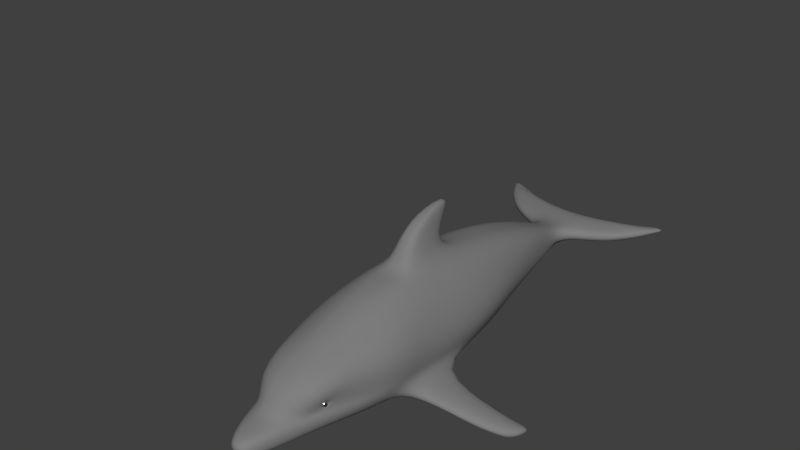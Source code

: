 # Source: Dolphin.blend  (saved by Blender 2.79.0; exported with 4.5.12 LTS)
import bpy
from mathutils import Matrix  # noqa: F401  (used for matrix-valued properties, if any)

bpy.ops.wm.read_factory_settings(use_empty=True)
scene = bpy.context.scene
scene.name = 'Scene'

# ---- collections
col_collection_1 = bpy.data.collections.new('Collection 1'); scene.collection.children.link(col_collection_1)

# ---- materials (node trees are filled in below, after node groups)
mat_haut = bpy.data.materials.new('Haut')
mat_haut.alpha_threshold = 0.0
mat_haut.roughness = 0.5
mat_haut.line_color = (0.0, 0.0, 0.0, 1.0)
mat_eye_innen = bpy.data.materials.new('eye_innen')
mat_eye_innen.alpha_threshold = 0.0
mat_eye_innen.roughness = 0.5
mat_eye_aussen = bpy.data.materials.new('eye_aussen')
mat_eye_aussen.alpha_threshold = 0.0
mat_eye_aussen.roughness = 0.5

# ---- material node trees
mat_haut.use_nodes = True; mat_haut.node_tree.nodes.clear()
_N = mat_haut.node_tree.nodes; _L = mat_haut.node_tree.links
n0 = _N.new('ShaderNodeOutputMaterial'); n0.name = 'Material Output'; n0.location = (300, 300)
n1 = _N.new('ShaderNodeBsdfDiffuse'); n1.name = 'Diffuse BSDF'; n1.location = (10, 300)
n1.inputs[0].default_value = (0.216, 0.216, 0.216, 1.0)
_L.new(n1.outputs[0], n0.inputs[0])
n0.is_active_output = True
mat_eye_innen.use_nodes = True; mat_eye_innen.node_tree.nodes.clear()
_N = mat_eye_innen.node_tree.nodes; _L = mat_eye_innen.node_tree.links
n0 = _N.new('ShaderNodeOutputMaterial'); n0.name = 'Material Output'; n0.location = (300, 300)
n1 = _N.new('ShaderNodeBsdfAnisotropic'); n1.name = 'Glossy BSDF'; n1.location = (10, 300)
n1.distribution = 'GGX'
n1.inputs[0].default_value = (0.2598, 0.2598, 0.2598, 1.0)
n1.inputs[1].default_value = 0.0
_L.new(n1.outputs[0], n0.inputs[0])
n0.is_active_output = True
mat_eye_aussen.use_nodes = True; mat_eye_aussen.node_tree.nodes.clear()
_N = mat_eye_aussen.node_tree.nodes; _L = mat_eye_aussen.node_tree.links
n0 = _N.new('ShaderNodeOutputMaterial'); n0.name = 'Material Output'; n0.location = (300, 300)
n1 = _N.new('ShaderNodeBsdfAnisotropic'); n1.name = 'Glossy BSDF'; n1.location = (10, 300)
n1.distribution = 'GGX'
n1.inputs[0].default_value = (0.9404, 0.9404, 0.9404, 1.0)
n1.inputs[1].default_value = 0.2873
_L.new(n1.outputs[0], n0.inputs[0])
n0.is_active_output = True

# ---- world
world_world = bpy.data.worlds.new('World'); scene.world = world_world
world_world.color = (0.05088, 0.05088, 0.05088)
world_world.use_sun_shadow = False
world_world.sun_shadow_jitter_overblur = 0.0
world_world.cycles.sampling_method = 'MANUAL'

# ---- meshes
me_cube = bpy.data.meshes.new('Cube')
me_cube.from_pydata([(0.7693, 0.3941, -0.6747), (0.246, -4.583, -0.6202), (0.6202, 1.538, 0.5554), (0.729, -1.969, 0.6555), (0.4368, 2.826, -0.232), (0.5662, -3.391, -0.1425), (0.246, -4.574, -0.2417), (0.4368, 2.826, 0.1051), (0.5767, -3.393, -0.0493), (0.7693, -2.409, -0.6404), (0.6807, -1.024, 0.7815), (0.9472, -2.21, -0.1961), (0.9427, -2.343, -0.3272), (1.0, -2.139, 0.2191), (0.7693, -0.9689, -0.6854), (0.6807, 0.2146, 0.7276), (0.9943, 0.3192, -0.2271), (0.8973, -0.9554, -0.5049), (0.9955, 0.3333, 0.1644), (0.3333, 0.3941, -0.8349), (0.082, -4.726, -0.6202), (0.3333, 1.538, 0.8164), (0.243, -1.969, 0.9165), (0.2218, 3.668, -0.2693), (0.1801, -3.969, -0.2014), (0.082, -4.717, -0.2417), (0.2211, 2.909, -0.4499), (0.2211, 3.662, -0.02777), (0.2027, -3.922, 0.2073), (0.3333, -1.024, 1.043), (0.3333, -2.409, -0.8007), (0.3333, -1.091, -0.845), (0.3333, 0.2146, 0.9886), (0.1664, -0.43, 1.807), (0.0233, 0.5549, 1.959), (0.1991, -0.1113, 1.346), (0.1991, -0.8508, 1.417), (0.0, 0.3941, -0.8349), (0.0, -4.726, -0.6202), (0.0, 1.538, 0.8164), (0.0, -1.969, 0.9192), (0.0, 3.68, -0.2996), (0.0, -3.98, -0.1983), (0.0, -4.717, -0.2417), (0.0, 2.909, -0.4499), (0.0, 3.654, 0.0006859), (0.0, -3.939, 0.1927), (-2.98e-07, -1.024, 1.043), (0.0, -2.409, -0.8007), (0.0, -1.111, -0.8443), (-5.96e-08, 0.2146, 0.9886), (-2.98e-07, -0.43, 1.807), (-5.96e-08, 0.5549, 1.959), (-2.98e-07, -0.8508, 1.417), (-5.96e-08, -0.1113, 1.346), (0.2319, 4.563, -0.1767), (0.3958, 4.602, -0.09834), (0.0, 4.563, -0.1767), (0.0, 4.577, -0.09733), (1.079, 4.146, -0.2358), (1.121, 4.134, -0.0259), (1.7, 5.134, -0.2007), (1.781, 5.19, -0.01926), (0.1861, 4.431, -0.3013), (0.3278, 4.437, 0.03744), (0.0, 4.414, 0.03923), (0.0, 4.431, -0.3013), (1.569, 4.863, -0.2332), (1.735, 4.878, -0.007482), (0.6229, 3.873, -0.2536), (0.6229, 3.866, -0.02496), (0.9883, 4.759, -0.09829), (0.9389, 4.732, -0.1656), (0.8437, 4.554, -0.2894), (0.879, 4.548, 0.03413), (0.402, 2.785, 0.3032), (0.2265, 2.788, 0.406), (0.0, 2.788, 0.406), (0.5575, -3.157, 0.4216), (0.1676, -3.157, 0.5521), (0.0, -3.157, 0.556), (0.9777, -1.052, -0.2494), (0.9821, -0.9455, 0.1878), (0.8506, 0.3502, -0.4596), (0.608, 1.534, -0.4176), (0.2762, 1.539, -0.5173), (0.0, 1.539, -0.5173), (0.7024, -1.446, 0.7503), (0.7665, -1.776, -0.66), (0.964, -1.572, -0.2255), (0.8952, -1.743, -0.4495), (0.9901, -1.481, 0.2018), (0.3333, -1.682, -0.8251), (0.2928, -1.446, 1.011), (0.0, -1.446, 1.017), (0.0, -1.693, -0.8247), (0.7023, 1.507, -0.1181), (0.7229, 1.55, 0.1354), (0.6629, 1.523, -0.2728), (2.485, -0.5669, -1.354), (2.613, -0.5535, -1.174), (2.402, -1.042, -1.298), (2.519, -1.017, -1.115), (2.051, -0.7014, -1.186), (1.829, -1.399, -1.074), (1.948, -1.372, -0.886), (2.179, -0.688, -1.005), (0.3649, 2.853, -0.3046), (0.293, 2.881, -0.3773), (0.324, 3.105, -0.2967), (0.2739, 3.124, -0.3438), (0.209, 4.523, -0.2316), (0.0, 4.523, -0.2316), (1.732, 5.083, -0.1427), (0.3618, 4.546, -0.03615), (0.0, 4.521, -0.03489), (1.829, 5.13, -0.07477), (0.9336, 4.679, -0.03741), (0.8913, 4.669, -0.2205), (0.2788, 4.133, 0.04744), (0.0, 4.115, 0.03905), (1.541, 4.564, -0.02931), (0.1887, 4.149, -0.3121), (0.0, 4.143, -0.3297), (1.422, 4.559, -0.2264), (0.7235, 4.317, -0.2954), (0.7453, 4.309, 0.02781), (2.266, -0.6347, -1.269), (2.394, -0.6212, -1.089), (2.113, -1.221, -1.185), (2.231, -1.196, -0.9995), (0.5076, -3.609, -0.5229), (0.6432, -2.563, 0.5385), (0.5951, -3.295, -0.1458), (0.6672, -3.225, -0.2934), (0.6073, -3.293, -0.05487), (0.2077, -3.68, -0.6031), (0.0, -3.68, -0.6031), (0.2053, -2.563, 0.7343), (0.0, -2.563, 0.7397), (0.6562, -3.087, -0.2046), (0.4441, -3.705, -0.2106), (0.5555, -3.673, 0.2052), (0.8096, -2.796, 0.2131), (0.5252, -3.386, -0.1265), (0.5383, -3.387, -0.0493), (0.5575, -3.29, -0.1299), (0.5689, -3.287, -0.05487), (0.5707, -3.34, -0.04801), (0.5607, -3.337, -0.03979), (0.5494, -3.334, -0.03378), (0.5371, -3.33, -0.03019), (0.5832, -3.329, -0.06099), (0.5761, -3.323, -0.05168), (0.567, -3.317, -0.04411), (0.5564, -3.311, -0.03858), (0.5446, -3.306, -0.03529), (0.5721, -3.377, -0.1101), (0.5869, -3.317, -0.06918), (0.5808, -3.308, -0.0621), (0.5726, -3.299, -0.05636), (0.5626, -3.292, -0.05219), (0.5511, -3.285, -0.04973), (0.5811, -3.369, -0.1055), (0.5895, -3.31, -0.08141), (0.5841, -3.298, -0.07767), (0.5765, -3.288, -0.07467), (0.5669, -3.279, -0.07253), (0.5557, -3.272, -0.07133), (0.5747, -3.369, -0.1224), (0.5907, -3.307, -0.09584), (0.5856, -3.295, -0.09603), (0.5782, -3.284, -0.09626), (0.5688, -3.274, -0.09652), (0.5577, -3.267, -0.0968), (0.5829, -3.363, -0.1139), (0.5901, -3.31, -0.1103), (0.5849, -3.298, -0.1144), (0.5774, -3.288, -0.1178), (0.5679, -3.279, -0.1205), (0.5567, -3.272, -0.1223), (0.588, -3.318, -0.1225), (0.5822, -3.308, -0.1299), (0.5742, -3.3, -0.1361), (0.5643, -3.292, -0.1408), (0.553, -3.286, -0.1438), (0.5846, -3.33, -0.1306), (0.5779, -3.323, -0.1403), (0.5691, -3.317, -0.1483), (0.5587, -3.312, -0.1544), (0.5471, -3.307, -0.1582), (0.5784, -3.358, -0.1305), (0.5805, -3.343, -0.1335), (0.5727, -3.341, -0.1439), (0.563, -3.338, -0.1526), (0.5519, -3.335, -0.1591), (0.5398, -3.331, -0.1632), (0.5826, -3.344, -0.1334), (0.5763, -3.357, -0.1306), (0.5673, -3.359, -0.1403), (0.5567, -3.359, -0.1483), (0.5449, -3.358, -0.1543), (0.5323, -3.355, -0.1582), (0.5726, -3.369, -0.1224), (0.5626, -3.373, -0.1298), (0.5511, -3.376, -0.136), (0.5387, -3.377, -0.1407), (0.5258, -3.376, -0.1437), (0.57, -3.377, -0.1102), (0.5592, -3.383, -0.1143), (0.5472, -3.388, -0.1177), (0.5344, -3.39, -0.1204), (0.5212, -3.39, -0.1221), (0.5689, -3.379, -0.09575), (0.5578, -3.387, -0.09591), (0.5455, -3.392, -0.09612), (0.5325, -3.394, -0.09637), (0.5192, -3.394, -0.09664), (0.5868, -3.33, -0.1306), (0.5694, -3.376, -0.08133), (0.5585, -3.383, -0.07756), (0.5463, -3.387, -0.07455), (0.5334, -3.39, -0.07239), (0.5201, -3.389, -0.07118), (0.5715, -3.368, -0.06911), (0.5612, -3.373, -0.06202), (0.5495, -3.376, -0.05626), (0.5369, -3.376, -0.05208), (0.5239, -3.375, -0.04962), (0.5912, -3.336, -0.1196), (0.5749, -3.357, -0.06096), (0.5655, -3.358, -0.05164), (0.5546, -3.358, -0.04406), (0.5425, -3.357, -0.03852), (0.5298, -3.355, -0.03522), (0.5901, -3.318, -0.1224), (0.579, -3.343, -0.05811), (0.5936, -3.328, -0.114), (0.5922, -3.31, -0.1102), (0.5928, -3.308, -0.09579), (0.5917, -3.31, -0.08137), (0.5891, -3.318, -0.06913), (0.5854, -3.33, -0.06095), (0.5903, -3.336, -0.07164), (0.5804, -3.37, -0.09558), (0.571, -3.38, -0.0957), (0.5715, -3.377, -0.08128), (0.5822, -3.363, -0.07723), (0.5736, -3.369, -0.06907), (0.577, -3.357, -0.06091), (0.5811, -3.343, -0.05806), (0.594, -3.347, -0.08238), (0.5954, -3.343, -0.08339), (0.5967, -3.338, -0.08626), (0.5928, -3.328, -0.07728), (0.5977, -3.336, -0.09056), (0.5946, -3.322, -0.08571), (0.5981, -3.335, -0.09563), (0.5954, -3.321, -0.09564), (0.5979, -3.336, -0.1007), (0.595, -3.323, -0.1056), (0.5971, -3.339, -0.105), (0.5959, -3.343, -0.1078), (0.5955, -3.348, -0.09558), (0.5945, -3.348, -0.1088), (0.5884, -3.346, -0.1216), (0.593, -3.352, -0.1078), (0.5855, -3.355, -0.1196), (0.5917, -3.357, -0.105), (0.5908, -3.359, -0.1007), (0.5904, -3.36, -0.09559), (0.5906, -3.359, -0.09053), (0.5807, -3.368, -0.08565), (0.5913, -3.356, -0.08624), (0.5925, -3.352, -0.08338), (0.5845, -3.355, -0.07162), (0.5874, -3.345, -0.06965)], [], [(28, 79, 80, 46), (134, 140, 141, 6), (131, 134, 6, 1), (89, 91, 13, 11), (88, 90, 12, 9), (16, 18, 82, 81), (142, 78, 79, 28), (7, 75, 2, 97), (89, 90, 17, 81), (4, 7, 97, 96), (2, 21, 32, 15), (0, 14, 31, 19), (88, 9, 30, 92), (15, 32, 29, 10), (141, 142, 28, 24), (75, 7, 27, 76), (1, 6, 25, 20), (6, 141, 24, 25), (7, 4, 23, 27), (84, 0, 19, 85), (132, 3, 22, 138), (87, 93, 22, 3), (131, 1, 20, 136), (36, 35, 34, 33), (53, 36, 33, 51), (47, 29, 36, 53), (29, 32, 35, 36), (32, 50, 54, 35), (35, 54, 52, 34), (34, 52, 51, 33), (136, 20, 38, 137), (93, 94, 40, 22), (138, 22, 40, 139), (85, 19, 37, 86), (70, 69, 59, 60), (25, 24, 42, 43), (20, 25, 43, 38), (23, 26, 44, 41), (76, 27, 45, 77), (24, 28, 46, 42), (92, 30, 48, 95), (19, 31, 49, 37), (21, 39, 50, 32), (56, 55, 57, 58), (115, 114, 56, 58), (111, 112, 57, 55), (116, 113, 61, 62), (126, 70, 60, 121), (118, 72, 61, 113), (72, 71, 62, 61), (125, 73, 67, 124), (117, 74, 68, 116), (121, 124, 67, 68), (122, 123, 66, 63), (120, 119, 64, 65), (114, 64, 74, 117), (122, 63, 73, 125), (55, 56, 71, 72), (111, 55, 72, 118), (119, 27, 70, 126), (27, 23, 69, 70), (21, 76, 77, 39), (2, 75, 76, 21), (132, 143, 13, 3), (87, 91, 82, 10), (10, 82, 18, 15), (17, 83, 16, 81), (14, 0, 83, 17), (96, 16, 83, 98), (26, 85, 86, 44), (3, 13, 91, 87), (31, 92, 95, 49), (29, 47, 94, 93), (10, 29, 93, 87), (14, 88, 92, 31), (11, 12, 90, 89), (129, 127, 99, 101), (81, 82, 91, 89), (96, 97, 18, 16), (97, 2, 15, 18), (0, 84, 98, 83), (99, 100, 102, 101), (130, 129, 101, 102), (127, 128, 100, 99), (128, 130, 102, 100), (17, 90, 105, 106), (14, 17, 106, 103), (90, 88, 104, 105), (88, 14, 103, 104), (26, 108, 84, 85), (84, 108, 107, 98), (4, 96, 98, 107), (107, 108, 110, 109), (4, 107, 109, 23), (26, 23, 110, 108), (110, 23, 109), (63, 111, 118, 73), (56, 114, 117, 71), (71, 117, 116, 62), (73, 118, 113, 67), (68, 67, 113, 116), (63, 66, 112, 111), (65, 64, 114, 115), (64, 119, 126, 74), (23, 122, 125, 69), (45, 27, 119, 120), (23, 41, 123, 122), (60, 59, 124, 121), (69, 125, 124, 59), (74, 126, 121, 68), (106, 105, 130, 128), (103, 106, 128, 127), (105, 104, 129, 130), (104, 103, 127, 129), (78, 142, 143, 132), (79, 138, 139, 80), (30, 136, 137, 48), (9, 131, 136, 30), (78, 132, 138, 79), (11, 13, 143, 140), (9, 12, 134, 131), (12, 11, 140, 134), (133, 5, 141, 140), (5, 8, 142, 141), (8, 135, 143, 142), (135, 133, 140, 143), (135, 8, 145, 147), (5, 133, 146, 144), (133, 135, 147, 146), (8, 5, 144, 145), (148, 236, 152, 153), (149, 148, 153, 154), (150, 149, 154, 155), (151, 150, 155, 156), (153, 152, 158, 159), (154, 153, 159, 160), (155, 154, 160, 161), (156, 155, 161, 162), (162, 161, 167, 168), (159, 158, 164, 165), (160, 159, 165, 166), (161, 160, 166, 167), (165, 164, 170, 171), (166, 165, 171, 172), (167, 166, 172, 173), (168, 167, 173, 174), (174, 173, 179, 180), (171, 170, 176, 177), (172, 171, 177, 178), (173, 172, 178, 179), (177, 176, 181, 182), (178, 177, 182, 183), (179, 178, 183, 184), (180, 179, 184, 185), (182, 181, 186, 187), (183, 182, 187, 188), (184, 183, 188, 189), (185, 184, 189, 190), (188, 187, 193, 194), (189, 188, 194, 195), (190, 189, 195, 196), (187, 186, 192, 193), (249, 275, 276, 250), (248, 247, 275, 249), (193, 192, 198, 199), (194, 193, 199, 200), (195, 194, 200, 201), (196, 195, 201, 202), (200, 199, 204, 205), (201, 200, 205, 206), (202, 201, 206, 207), (246, 272, 247, 248), (245, 244, 272, 246), (199, 198, 203, 204), (157, 163, 244, 245), (204, 203, 208, 209), (205, 204, 209, 210), (206, 205, 210, 211), (207, 206, 211, 212), (169, 175, 163, 157), (211, 210, 215, 216), (212, 211, 216, 217), (191, 267, 175, 169), (197, 265, 267, 191), (209, 208, 213, 214), (210, 209, 214, 215), (218, 229, 265, 197), (214, 213, 219, 220), (215, 214, 220, 221), (216, 215, 221, 222), (217, 216, 222, 223), (235, 237, 229, 218), (222, 221, 226, 227), (223, 222, 227, 228), (238, 260, 237, 235), (239, 258, 260, 238), (220, 219, 224, 225), (221, 220, 225, 226), (225, 224, 230, 231), (226, 225, 231, 232), (227, 226, 232, 233), (228, 227, 233, 234), (240, 256, 258, 239), (241, 254, 256, 240), (234, 233, 150, 151), (242, 243, 254, 241), (250, 276, 243, 242), (231, 230, 236, 148), (232, 231, 148, 149), (233, 232, 149, 150), (164, 158, 241, 240), (176, 170, 239, 238), (186, 181, 235, 218), (192, 186, 218, 197), (203, 198, 191, 169), (198, 192, 197, 191), (208, 203, 169, 157), (219, 213, 245, 246), (213, 208, 157, 245), (236, 230, 249, 250), (224, 219, 246, 248), (230, 224, 248, 249), (181, 176, 238, 235), (158, 152, 242, 241), (170, 164, 240, 239), (152, 236, 250, 242), (251, 263, 252), (276, 251, 252, 243), (252, 263, 253), (243, 252, 253, 254), (253, 263, 255), (254, 253, 255, 256), (255, 263, 257), (256, 255, 257, 258), (257, 263, 259), (258, 257, 259, 260), (259, 263, 261), (260, 259, 261, 237), (261, 263, 262), (237, 261, 262, 229), (262, 263, 264), (229, 262, 264, 265), (264, 263, 266), (265, 264, 266, 267), (266, 263, 268), (267, 266, 268, 175), (175, 268, 269, 163), (268, 263, 269), (269, 263, 270), (163, 269, 270, 244), (244, 270, 271, 272), (270, 263, 271), (271, 263, 273), (272, 271, 273, 247), (273, 263, 274), (247, 273, 274, 275), (274, 263, 251), (275, 274, 251, 276)])
me_cube.polygons.foreach_set('use_smooth', [True] * 258)
me_cube.polygons.foreach_set('material_index', [0, 0, 0, 0, 0, 0, 0, 0, 0, 0, 0, 0, 0, 0, 0, 0, 0, 0, 0, 0, 0, 0, 0, 0, 0, 0, 0, 0, 0, 0, 0, 0, 0, 0, 0, 0, 0, 0, 0, 0, 0, 0, 0, 0, 0, 0, 0, 0, 0, 0, 0, 0, 0, 0, 0, 0, 0, 0, 0, 0, 0, 0, 0, 0, 0, 0, 0, 0, 0, 0, 0, 0, 0, 0, 0, 0, 0, 0, 0, 0, 0, 0, 0, 0, 0, 0, 0, 0, 0, 0, 0, 0, 0, 0, 0, 0, 0, 0, 0, 0, 0, 0, 0, 0, 0, 0, 0, 0, 0, 0, 0, 0, 0, 0, 0, 0, 0, 0, 0, 0, 0, 0, 0, 0, 0, 0, 0, 0, 0, 0, 2, 2, 2, 2, 2, 2, 2, 2, 2, 2, 2, 2, 2, 2, 2, 2, 2, 2, 2, 2, 2, 2, 2, 2, 2, 2, 2, 2, 2, 2, 2, 2, 1, 1, 2, 2, 2, 2, 2, 2, 2, 1, 1, 2, 1, 2, 2, 2, 2, 1, 2, 2, 1, 1, 2, 2, 1, 2, 2, 2, 2, 1, 2, 2, 1, 1, 2, 2, 2, 2, 2, 2, 1, 1, 2, 1, 1, 2, 2, 2, 2, 2, 2, 2, 2, 2, 2, 2, 2, 2, 2, 2, 2, 2, 2, 2, 1, 1, 1, 1, 1, 1, 1, 1, 1, 1, 1, 1, 1, 1, 1, 1, 1, 1, 1, 1, 1, 1, 1, 1, 1, 1, 1, 1, 1, 1, 1, 1])
me_cube.materials.append(mat_haut)
me_cube.materials.append(mat_eye_innen)
me_cube.materials.append(mat_eye_aussen)
me_cube.use_remesh_preserve_volume = False
me_cube.use_remesh_preserve_attributes = False
me_cube.use_mirror_vertex_groups = False
me_cube.update()
arm_metarig = bpy.data.armatures.new('metarig')  # bones are not reproduced

# ---- objects
ob_metarig = bpy.data.objects.new('metarig', arm_metarig)
ob_delphin = bpy.data.objects.new('Delphin', me_cube)

# ---- transforms, parenting, visibility, modifiers, constraints
ob_metarig.location = (0.0, 0.0, 0.0)
ob_metarig.scale = (1.835, 1.835, 1.835)
ob_metarig.lineart.crease_threshold = 0.0
ob_delphin.parent = ob_metarig
ob_delphin.matrix_parent_inverse = Matrix(((0.5449, 0.0, 0.0, 0.0), (0.0, 0.5449, 0.0, 0.0), (0.0, 0.0, 0.5449, 0.0), (0.0, 0.0, 0.0, 1.0)))
ob_delphin.location = (0.0, 0.0, 0.0)
ob_delphin.lock_rotations_4d = False
ob_delphin.empty_display_type = 'ARROWS'
ob_delphin.lineart.crease_threshold = 0.0
_vg = ob_delphin.vertex_groups.new(name='spine')
for _i, _w in zip([2, 4, 7, 21, 23, 26, 27, 39, 41, 44, 45, 55, 57, 58, 63, 64, 65, 66, 69, 70, 75, 76, 77, 84, 85, 86, 96, 97, 98, 107, 108, 109, 110, 111, 112, 115, 119, 120, 122, 123], [0.02301, 0.9186, 0.8595, 0.04308, 0.9132, 0.9553, 0.9418, 0.05857, 0.8929, 0.9557, 0.9561, 0.01066, 0.06942, 0.06912, 0.05029, 0.001692, 0.09648, 0.09597, 0.095, 0.04279, 0.6216, 0.8325, 0.875, 0.06545, 0.06894, 0.07297, 0.05288, 0.05085, 0.05842, 0.9008, 0.9107, 0.9336, 0.9373, 0.02432, 0.07466, 0.07476, 0.052, 0.2045, 0.1057, 0.2273]): _vg.add([_i], _w, 'REPLACE')
_vg = ob_delphin.vertex_groups.new(name='spine.001')
for _i, _w in zip([0, 2, 4, 7, 15, 16, 18, 19, 21, 26, 32, 37, 39, 44, 50, 75, 76, 77, 83, 84, 85, 86, 96, 97, 98, 107, 108, 109], [0.1061, 0.8864, 0.07485, 0.1331, 0.07321, 0.09196, 0.09065, 0.1086, 0.8654, 0.02766, 0.05419, 0.114, 0.8425, 0.02404, 0.144, 0.3673, 0.1596, 0.1168, 0.09977, 0.8528, 0.8522, 0.8446, 0.8647, 0.8768, 0.858, 0.09037, 0.08037, 0.003789]): _vg.add([_i], _w, 'REPLACE')
_vg = ob_delphin.vertex_groups.new(name='spine.002')
for _i, _w in zip([2, 4, 7, 75, 76, 77], [0.004187, 0.004583, 0.07518, 0.1995, 0.08923, 0.05571]): _vg.add([_i], _w, 'REPLACE')
_vg = ob_delphin.vertex_groups.new(name='spine.003')
for _i, _w in zip([0, 2, 4, 7, 15, 16, 18, 19, 21, 26, 32, 37, 39, 44, 50, 75, 76, 77, 83, 84, 85, 86, 96, 97, 98, 107, 108], [0.1078, 0.8554, 0.02799, 0.01449, 0.06955, 0.09235, 0.08943, 0.1109, 0.8542, 0.01071, 0.05105, 0.1164, 0.8361, 0.01193, 0.1389, 0.1021, 0.01801, 0.01887, 0.1009, 0.841, 0.8398, 0.8316, 0.8524, 0.8605, 0.8464, 0.0696, 0.06655]): _vg.add([_i], _w, 'REPLACE')
_vg = ob_delphin.vertex_groups.new(name='spine.008')
for _i, _w in zip([0, 2, 10, 14, 15, 16, 17, 18, 19, 21, 31, 32, 35, 37, 39, 49, 50, 54, 81, 82, 83, 84, 85, 86, 96, 97, 98], [0.736, 0.05533, 0.07142, 0.03639, 0.6656, 0.7416, 0.04473, 0.7417, 0.7321, 0.04567, 0.08443, 0.3224, 0.01317, 0.7126, 0.04988, 0.1003, 0.4014, 0.0648, 0.07355, 0.09495, 0.7384, 0.07075, 0.06924, 0.07231, 0.06922, 0.05834, 0.07138]): _vg.add([_i], _w, 'REPLACE')
_vg = ob_delphin.vertex_groups.new(name='spine.004')
for _i, _w in zip([0, 2, 10, 14, 15, 16, 17, 18, 19, 21, 29, 31, 32, 35, 37, 39, 49, 50, 54, 81, 82, 83, 84, 85, 86, 96, 97, 98], [0.749, 0.06387, 0.08571, 0.03795, 0.7678, 0.7619, 0.04749, 0.7775, 0.7441, 0.06643, 0.0235, 0.08472, 0.6629, 0.06168, 0.7243, 0.0729, 0.1006, 0.5987, 0.1128, 0.07692, 0.1018, 0.7537, 0.06883, 0.06609, 0.06872, 0.0696, 0.06115, 0.07045]): _vg.add([_i], _w, 'REPLACE')
_vg = ob_delphin.vertex_groups.new(name='spine.005')
for _i, _w in zip([0, 3, 10, 13, 14, 15, 16, 17, 18, 19, 22, 29, 31, 32, 36, 37, 40, 47, 49, 53, 81, 82, 83, 87, 89, 91, 93, 94, 95, 132, 138, 139], [0.01919, 0.1391, 0.5862, 0.06069, 0.08189, 0.05293, 0.02836, 0.07567, 0.04488, 0.04756, 0.1605, 0.2459, 0.4018, 0.006543, 0.03662, 0.0593, 0.1682, 0.2576, 0.4266, 0.07891, 0.1903, 0.5108, 0.0169, 0.5427, 0.0622, 0.1995, 0.519, 0.4489, 0.02717, 0.01065, 0.03142, 0.04114]): _vg.add([_i], _w, 'REPLACE')
_vg = ob_delphin.vertex_groups.new(name='spine.006')
for _i, _w in zip([3, 9, 10, 11, 12, 13, 22, 29, 40, 47, 53, 78, 79, 80, 81, 82, 87, 89, 91, 93, 94, 132, 138, 139, 143], [0.6562, 0.02116, 0.05694, 0.178, 0.0882, 0.529, 0.6801, 0.05077, 0.6583, 0.09631, 0.002545, 0.1089, 0.1144, 0.1239, 0.03314, 0.06716, 0.2389, 0.1221, 0.4193, 0.2123, 0.2189, 0.62, 0.7124, 0.7062, 0.1465]): _vg.add([_i], _w, 'REPLACE')
_vg = ob_delphin.vertex_groups.new(name='spine.007')
for _i, _w in zip([1, 5, 6, 8, 20, 24, 25, 28, 38, 42, 43, 46, 78, 79, 80, 131, 133, 134, 135, 136, 137, 138, 139, 141, 142, 144, 145, 146, 147], [0.7729, 0.2496, 0.8522, 0.1619, 0.8591, 0.909, 0.8704, 0.7894, 0.8458, 0.9295, 0.8702, 0.8472, 0.09421, 0.2022, 0.3455, 0.08078, 0.1349, 0.0621, 0.08384, 0.06582, 0.06119, 0.02384, 0.04857, 0.5959, 0.2302, 0.1919, 0.1628, 0.1561, 0.134]): _vg.add([_i], _w, 'REPLACE')
_vg = ob_delphin.vertex_groups.new(name='eye.L')
for _i, _w in zip([3, 5, 8, 9, 11, 12, 13, 22, 24, 28, 30, 40, 46, 78, 79, 80, 131, 132, 133, 134, 135, 138, 139, 140, 141, 142, 143, 144, 145, 146, 147, 148, 149, 150, 151, 152, 153, 154, 155, 156, 157, 158, 159, 160, 161, 162, 163, 164, 165, 166, 167, 168, 169, 170, 171, 172, 173, 174, 175, 176, 177, 178, 179, 180, 181, 182, 183, 184, 185, 186, 187, 188, 189, 190, 191, 192, 193, 194, 195, 196, 197, 198, 199, 200, 201, 202, 203, 204, 205, 206, 207, 208, 209, 210, 211, 212, 213, 214, 215, 216, 217, 218, 219, 220, 221, 222, 223, 224, 225, 226, 227, 228, 229, 230, 231, 232, 233, 234, 235, 236, 237, 238, 239, 240, 241, 242, 243, 244, 245, 246, 247, 248, 249, 250, 251, 252, 253, 254, 255, 256, 257, 258, 259, 260, 261, 262, 263, 264, 265, 266, 267, 268, 269, 270, 271, 272, 273, 274, 275, 276], [0.06182, 0.4605, 0.5778, 0.09468, 0.1333, 0.1716, 0.097, 0.03844, 0.003904, 0.1502, 0.02493, 0.04256, 0.1068, 0.7408, 0.6455, 0.4954, 0.07018, 0.2497, 0.6005, 0.2431, 0.7202, 0.1605, 0.151, 0.7453, 0.1328, 0.6371, 0.7046, 0.5338, 0.5823, 0.5844, 0.6335, 0.8159, 0.8168, 0.8171, 0.817, 0.8087, 0.8085, 0.8083, 0.8078, 0.8068, 0.8271, 0.8029, 0.8008, 0.7989, 0.7978, 0.7978, 0.8239, 0.8013, 0.7994, 0.7962, 0.7947, 0.7946, 0.8261, 0.8028, 0.8011, 0.7979, 0.7965, 0.7964, 0.8232, 0.8076, 0.806, 0.8035, 0.8025, 0.8025, 0.813, 0.8129, 0.8129, 0.8129, 0.8129, 0.8182, 0.8195, 0.8205, 0.8211, 0.8212, 0.8242, 0.8223, 0.8245, 0.8263, 0.8273, 0.8275, 0.8214, 0.8253, 0.8276, 0.8303, 0.8317, 0.832, 0.8274, 0.8301, 0.833, 0.8345, 0.8349, 0.8286, 0.8318, 0.8345, 0.8359, 0.8362, 0.8284, 0.8316, 0.8343, 0.8357, 0.8359, 0.8176, 0.8268, 0.8298, 0.8323, 0.8336, 0.8339, 0.8237, 0.826, 0.8285, 0.8298, 0.83, 0.8168, 0.8197, 0.8214, 0.8234, 0.8244, 0.8245, 0.8131, 0.8148, 0.8135, 0.8083, 0.8039, 0.8025, 0.804, 0.8088, 0.8106, 0.8237, 0.8269, 0.8254, 0.8205, 0.8227, 0.819, 0.8145, 0.8148, 0.8131, 0.8117, 0.8071, 0.811, 0.8059, 0.8116, 0.8069, 0.8128, 0.8101, 0.8144, 0.8161, 0.816, 0.8177, 0.8196, 0.819, 0.8218, 0.8198, 0.8202, 0.82, 0.8193, 0.8225, 0.8181, 0.8166, 0.8177, 0.8143]): _vg.add([_i], _w, 'REPLACE')
_vg = ob_delphin.vertex_groups.new(name='eye.R')
_vg = ob_delphin.vertex_groups.new(name='jaw.master')
for _i, _w in zip([1, 6, 9, 20, 25, 30, 38, 43, 48, 131, 134, 136, 137, 141], [0.1486, 0.08885, 0.02528, 0.1735, 0.1164, 0.1414, 0.1803, 0.1208, 0.2867, 0.2401, 0.06725, 0.6999, 0.7926, 0.01973]): _vg.add([_i], _w, 'REPLACE')
_vg = ob_delphin.vertex_groups.new(name='jaw')
for _i, _w in zip([9, 30, 48], [0.03136, 0.09844, 0.2259]): _vg.add([_i], _w, 'REPLACE')
_vg = ob_delphin.vertex_groups.new(name='jaw.001')
_vg = ob_delphin.vertex_groups.new(name='jaw.002.L')
for _i, _w in zip([9, 11, 12, 13, 30, 48, 95, 134], [0.421, 0.09291, 0.1858, 0.01315, 0.468, 0.2623, 0.003267, 0.003108]): _vg.add([_i], _w, 'REPLACE')
_vg = ob_delphin.vertex_groups.new(name='jaw.003.L')
for _i, _w in zip([1, 5, 6, 8, 9, 24, 28, 30, 42, 46, 48, 78, 131, 133, 134, 135, 136, 137, 140, 141, 142, 143, 144, 145, 146, 147, 148, 149, 150, 151, 152, 153, 154, 155, 156, 157, 158, 159, 160, 161, 162, 163, 164, 165, 166, 167, 168, 169, 170, 171, 172, 173, 174, 175, 176, 177, 178, 179, 180, 181, 182, 183, 184, 185, 186, 187, 188, 189, 190, 191, 192, 193, 194, 195, 196, 197, 198, 199, 200, 201, 202, 203, 204, 205, 206, 207, 208, 209, 210, 211, 212, 213, 214, 215, 216, 217, 218, 219, 220, 221, 222, 223, 224, 225, 226, 227, 228, 229, 230, 231, 232, 233, 234, 235, 236, 237, 238, 239, 240, 241, 242, 243, 244, 245, 246, 247, 248, 249, 250, 251, 252, 253, 254, 255, 256, 257, 258, 259, 260, 261, 262, 263, 264, 265, 266, 267, 268, 269, 270, 271, 272, 273, 274, 275, 276], [0.06831, 0.2366, 0.05421, 0.225, 0.07677, 0.02831, 0.03125, 0.03104, 0.001379, 0.005652, 0.005691, 0.0003872, 0.5844, 0.2006, 0.5836, 0.1365, 0.1945, 0.1102, 0.1724, 0.2278, 0.09815, 0.0285, 0.2225, 0.2098, 0.2036, 0.1822, 0.1841, 0.1832, 0.1829, 0.183, 0.1913, 0.1915, 0.1917, 0.1922, 0.1932, 0.1729, 0.1971, 0.1992, 0.2011, 0.2022, 0.2022, 0.1761, 0.1987, 0.2006, 0.2038, 0.2053, 0.2054, 0.1739, 0.1972, 0.1989, 0.2021, 0.2035, 0.2036, 0.1768, 0.1924, 0.194, 0.1965, 0.1975, 0.1975, 0.187, 0.1871, 0.1871, 0.1871, 0.1871, 0.1818, 0.1805, 0.1795, 0.1789, 0.1788, 0.1758, 0.1777, 0.1755, 0.1737, 0.1727, 0.1725, 0.1786, 0.1747, 0.1724, 0.1697, 0.1683, 0.168, 0.1726, 0.1699, 0.167, 0.1655, 0.1651, 0.1714, 0.1682, 0.1655, 0.1641, 0.1638, 0.1716, 0.1684, 0.1657, 0.1643, 0.1641, 0.1824, 0.1732, 0.1702, 0.1677, 0.1664, 0.1661, 0.1763, 0.174, 0.1715, 0.1702, 0.17, 0.1832, 0.1803, 0.1786, 0.1766, 0.1756, 0.1755, 0.1869, 0.1852, 0.1865, 0.1917, 0.1961, 0.1975, 0.196, 0.1912, 0.1894, 0.1763, 0.1731, 0.1746, 0.1795, 0.1773, 0.181, 0.1855, 0.1852, 0.1869, 0.1883, 0.1929, 0.189, 0.1941, 0.1884, 0.1931, 0.1872, 0.1899, 0.1856, 0.1839, 0.184, 0.1823, 0.1804, 0.181, 0.1782, 0.1802, 0.1798, 0.18, 0.1807, 0.1775, 0.1819, 0.1834, 0.1823, 0.1857]): _vg.add([_i], _w, 'REPLACE')
_vg = ob_delphin.vertex_groups.new(name='jaw.002.R')
_vg = ob_delphin.vertex_groups.new(name='jaw.003.R')
_vg = ob_delphin.vertex_groups.new(name='shoulder.L')
for _i, _w in zip([3, 9, 11, 12, 13, 14, 17, 30, 31, 48, 49, 81, 82, 87, 88, 89, 90, 91, 92, 95, 132, 140, 143], [0.05468, 0.1894, 0.4173, 0.3743, 0.1748, 0.02705, 0.01665, 0.1587, 0.1606, 0.1356, 0.1919, 0.05716, 0.02079, 0.03279, 0.133, 0.4253, 0.1023, 0.1476, 0.8438, 0.8181, 0.01855, 0.00378, 0.05137]): _vg.add([_i], _w, 'REPLACE')
_vg = ob_delphin.vertex_groups.new(name='side_fin.L')
for _i, _w in zip([0, 3, 9, 10, 11, 12, 13, 14, 16, 17, 18, 19, 30, 31, 37, 49, 81, 82, 83, 87, 88, 89, 90, 91, 92, 95, 104], [0.07587, 0.01203, 0.08585, 0.05389, 0.1185, 0.113, 0.07236, 0.7537, 0.06792, 0.7172, 0.02514, 0.06041, 0.005717, 0.3009, 0.05874, 0.2288, 0.5541, 0.1977, 0.07748, 0.038, 0.7826, 0.3202, 0.7888, 0.1412, 0.0876, 0.05577, 0.001247]): _vg.add([_i], _w, 'REPLACE')
_vg = ob_delphin.vertex_groups.new(name='side_fin.L.001')
for _i, _w in zip([14, 17, 81, 88, 90, 99, 100, 101, 102, 103, 104, 105, 106, 127, 128, 129, 130], [0.06356, 0.09609, 0.03956, 0.01214, 0.04076, 1.0, 1.0, 0.9995, 0.9997, 0.9906, 0.9684, 0.9796, 0.9951, 1.0, 1.0, 0.9968, 0.9985]): _vg.add([_i], _w, 'REPLACE')
_vg = ob_delphin.vertex_groups.new(name='shoulder.R')
_vg = ob_delphin.vertex_groups.new(name='side_fin.R')
_vg = ob_delphin.vertex_groups.new(name='side_fin.R.001')
_vg = ob_delphin.vertex_groups.new(name='top_fin')
for _i, _w in zip([3, 10, 15, 22, 29, 32, 33, 34, 35, 36, 40, 47, 50, 51, 53, 54, 82, 87, 91, 93, 94], [0.009563, 0.1854, 0.06895, 0.05986, 0.6392, 0.2088, 0.76, 0.05097, 0.8333, 0.9585, 0.07784, 0.6015, 0.1854, 0.7165, 0.8924, 0.6487, 0.05302, 0.08269, 0.004379, 0.1995, 0.2743]): _vg.add([_i], _w, 'REPLACE')
_vg = ob_delphin.vertex_groups.new(name='top_fin.001')
for _i, _w in zip([32, 33, 34, 35, 50, 51, 52, 54], [0.01144, 0.2274, 0.9447, 0.08738, 0.02662, 0.2728, 1.065, 0.2108]): _vg.add([_i], _w, 'REPLACE')
_vg = ob_delphin.vertex_groups.new(name='back_fin.T.Bk')
for _i, _w in zip([57, 66, 112, 122, 123], [0.004102, 0.06466, 0.02557, 0.02596, 0.2066]): _vg.add([_i], _w, 'REPLACE')
_vg = ob_delphin.vertex_groups.new(name='back_fin.T.001.Bk')
_vg = ob_delphin.vertex_groups.new(name='back_fin.B.Bk')
for _i, _w in zip([23, 27, 41, 45, 55, 56, 57, 58, 59, 60, 63, 64, 65, 66, 69, 70, 71, 72, 73, 74, 109, 110, 111, 112, 114, 115, 117, 118, 119, 120, 122, 123, 124, 125, 126], [0.08518, 0.06112, 0.08596, 0.03259, 0.8118, 0.7706, 0.8457, 0.8476, 0.2753, 0.2483, 0.8441, 0.9073, 0.8567, 0.7933, 0.8589, 0.93, 0.03357, 0.08146, 0.252, 0.1286, 0.02382, 0.02553, 0.8332, 0.8313, 0.81, 0.8526, 0.05427, 0.1325, 0.9379, 0.7815, 0.8639, 0.5618, 0.0619, 0.8919, 0.9348]): _vg.add([_i], _w, 'REPLACE')
_vg = ob_delphin.vertex_groups.new(name='back_fin.B.001.Bk')
for _i, _w in zip([55, 56, 57, 58, 59, 60, 61, 62, 63, 64, 65, 66, 67, 68, 69, 71, 72, 73, 74, 82, 111, 112, 113, 114, 115, 116, 117, 118, 121, 124, 125, 126], [0.146, 0.1991, 0.05778, 0.06192, 0.7037, 0.7431, 1.012, 1.012, 0.0832, 0.06276, 0.02403, 0.04216, 1.011, 1.002, 0.04044, 0.9606, 0.9207, 0.7516, 0.8706, 0.01739, 0.1141, 0.05618, 1.024, 0.1622, 0.05653, 1.013, 0.9464, 0.8697, 0.9893, 0.9439, 0.1188, 0.06303]): _vg.add([_i], _w, 'REPLACE')
_m = ob_delphin.modifiers.new('Armature', 'ARMATURE')
_m.object = ob_metarig
_m = ob_delphin.modifiers.new('Mirror', 'MIRROR')
_m.use_clip = True
_m = ob_delphin.modifiers.new('Subsurf', 'SUBSURF')
_m.uv_smooth = 'PRESERVE_CORNERS'
_m.quality = 2
_m.levels = 2
_m.show_only_control_edges = False

# ---- collection membership
col_collection_1.objects.link(ob_metarig)
col_collection_1.objects.link(ob_delphin)

# ---- scene / render settings (as saved in the file)
scene.frame_start = 0; scene.frame_end = 12; scene.frame_set(8)
scene.render.engine = 'CYCLES'
scene.render.dither_intensity = 0.0
scene.cycles.use_denoising = False
scene.cycles.samples = 500
scene.cycles.sampling_pattern = 'TABULATED_SOBOL'
scene.cycles.use_adaptive_sampling = False
scene.cycles.use_light_tree = False
scene.cycles.blur_glossy = 0.0
scene.cycles.sample_clamp_indirect = 0.1
scene.view_settings.view_transform = 'Standard'
bpy.context.view_layer.update()

# ---- added for rendering (the .blend has no active camera and no usable light): camera, sun
cam_auto = bpy.data.cameras.new('AutoCamera')
cam_auto.lens = 50.0
cam_auto.sensor_width = 36.0
cam_auto.clip_end = 1000.0
ob_auto_camera = bpy.data.objects.new('AutoCamera', cam_auto)
scene.collection.objects.link(ob_auto_camera)
ob_auto_camera.location = (10.2145, -13.1464, 9.97579)
ob_auto_camera.rotation_euler = (1.09748, -7.21219e-08, 0.694738)
scene.camera = ob_auto_camera
light_auto_sun = bpy.data.lights.new('AutoSun', 'SUN')
light_auto_sun.energy = 3.0
light_auto_sun.angle = 0.0523599
ob_auto_sun = bpy.data.objects.new('AutoSun', light_auto_sun)
scene.collection.objects.link(ob_auto_sun)
ob_auto_sun.rotation_euler = (0.872665, 0.174533, 0.523599)
bpy.context.view_layer.update()
